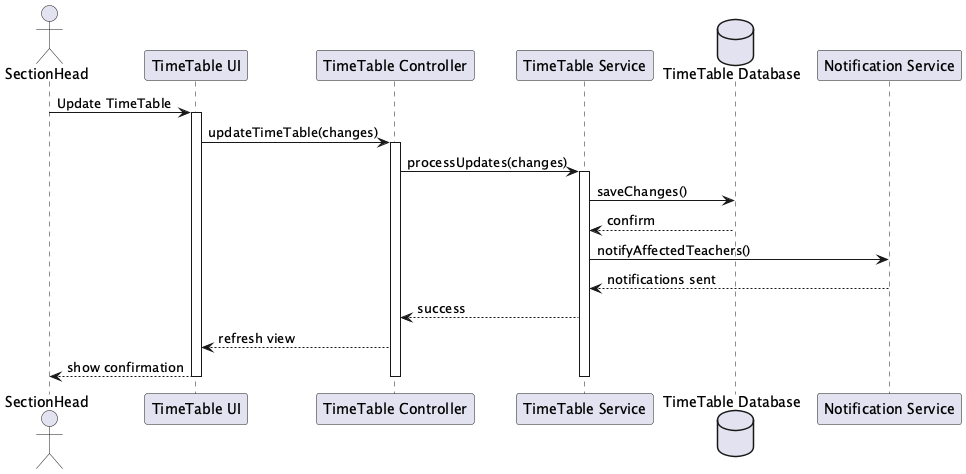

The diagram above was rendered by PlantUML. Its source (embedded in the PNG):
@startuml Time Table Management Sequence

actor SectionHead
participant "TimeTable UI" as UI
participant "TimeTable Controller" as Ctrl
participant "TimeTable Service" as TTSvc
database "TimeTable Database" as DB
participant "Notification Service" as NSvc

SectionHead -> UI: Update TimeTable
activate UI
UI -> Ctrl: updateTimeTable(changes)
activate Ctrl
Ctrl -> TTSvc: processUpdates(changes)
activate TTSvc
TTSvc -> DB: saveChanges()
DB --> TTSvc: confirm
TTSvc -> NSvc: notifyAffectedTeachers()
NSvc --> TTSvc: notifications sent
TTSvc --> Ctrl: success
Ctrl --> UI: refresh view
UI --> SectionHead: show confirmation
deactivate UI
deactivate Ctrl
deactivate TTSvc

@enduml